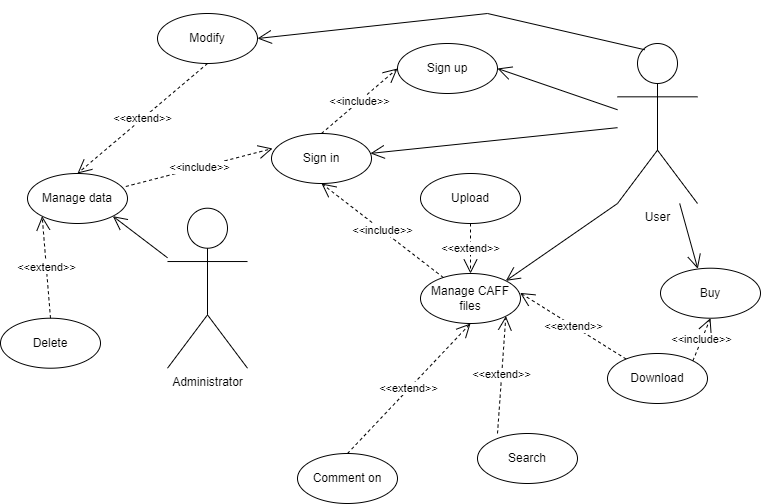

The diagram above was exported from draw.io. Its source (the exported page's mxGraphModel, read from the mxfile embedded in the PNG):
<mxGraphModel dx="780" dy="1112" grid="1" gridSize="10" guides="1" tooltips="1" connect="1" arrows="1" fold="1" page="1" pageScale="1" pageWidth="827" pageHeight="1169" math="0" shadow="0">
  <root>
    <mxCell id="0" />
    <mxCell id="1" parent="0" />
    <mxCell id="YWpdOQRzIDrdIGK1xvnb-1" value="&lt;div&gt;User&lt;/div&gt;" style="shape=umlActor;verticalLabelPosition=bottom;verticalAlign=top;html=1;" parent="1" vertex="1">
      <mxGeometry x="627" y="60.000000000000036" width="80" height="160" as="geometry" />
    </mxCell>
    <mxCell id="YWpdOQRzIDrdIGK1xvnb-2" value="&lt;div&gt;Sign up&lt;br&gt;&lt;/div&gt;" style="ellipse;whiteSpace=wrap;html=1;" parent="1" vertex="1">
      <mxGeometry x="407" y="60" width="100" height="50" as="geometry" />
    </mxCell>
    <mxCell id="YWpdOQRzIDrdIGK1xvnb-3" value="&lt;div&gt;Sign in&lt;/div&gt;" style="ellipse;whiteSpace=wrap;html=1;" parent="1" vertex="1">
      <mxGeometry x="281" y="149.99999999999997" width="100" height="50" as="geometry" />
    </mxCell>
    <mxCell id="YWpdOQRzIDrdIGK1xvnb-4" value="Manage CAFF files" style="ellipse;whiteSpace=wrap;html=1;" parent="1" vertex="1">
      <mxGeometry x="430" y="290" width="100" height="50" as="geometry" />
    </mxCell>
    <mxCell id="YWpdOQRzIDrdIGK1xvnb-5" value="&lt;div&gt;&amp;lt;&amp;lt;include&amp;gt;&amp;gt;&lt;/div&gt;" style="endArrow=open;endSize=12;dashed=1;html=1;rounded=0;entryX=0.5;entryY=1;entryDx=0;entryDy=0;" parent="1" source="YWpdOQRzIDrdIGK1xvnb-4" target="YWpdOQRzIDrdIGK1xvnb-3" edge="1">
      <mxGeometry width="160" relative="1" as="geometry">
        <mxPoint x="807" y="274.71000000000004" as="sourcePoint" />
        <mxPoint x="967" y="274.71000000000004" as="targetPoint" />
      </mxGeometry>
    </mxCell>
    <mxCell id="YWpdOQRzIDrdIGK1xvnb-6" value="&lt;div&gt;&amp;lt;&amp;lt;include&amp;gt;&amp;gt;&lt;/div&gt;" style="endArrow=open;endSize=12;dashed=1;html=1;rounded=0;exitX=0.5;exitY=0;exitDx=0;exitDy=0;entryX=0;entryY=0.5;entryDx=0;entryDy=0;" parent="1" source="YWpdOQRzIDrdIGK1xvnb-3" target="YWpdOQRzIDrdIGK1xvnb-2" edge="1">
      <mxGeometry width="160" relative="1" as="geometry">
        <mxPoint x="867" y="302.03" as="sourcePoint" />
        <mxPoint x="666.2021959937476" y="170.00305145328215" as="targetPoint" />
      </mxGeometry>
    </mxCell>
    <mxCell id="YWpdOQRzIDrdIGK1xvnb-8" value="" style="endArrow=open;endFill=1;endSize=12;html=1;rounded=0;" parent="1" source="YWpdOQRzIDrdIGK1xvnb-1" target="YWpdOQRzIDrdIGK1xvnb-3" edge="1">
      <mxGeometry width="160" relative="1" as="geometry">
        <mxPoint x="601.95" y="300.69999999999993" as="sourcePoint" />
        <mxPoint x="672.0477579165832" y="204.71209077392373" as="targetPoint" />
      </mxGeometry>
    </mxCell>
    <mxCell id="YWpdOQRzIDrdIGK1xvnb-10" value="Download" style="ellipse;whiteSpace=wrap;html=1;" parent="1" vertex="1">
      <mxGeometry x="617" y="370" width="100" height="50" as="geometry" />
    </mxCell>
    <mxCell id="YWpdOQRzIDrdIGK1xvnb-11" value="Search" style="ellipse;whiteSpace=wrap;html=1;" parent="1" vertex="1">
      <mxGeometry x="487" y="450" width="100" height="50" as="geometry" />
    </mxCell>
    <mxCell id="YWpdOQRzIDrdIGK1xvnb-12" value="Comment on" style="ellipse;whiteSpace=wrap;html=1;" parent="1" vertex="1">
      <mxGeometry x="307" y="469.9999999999999" width="100" height="50" as="geometry" />
    </mxCell>
    <mxCell id="YWpdOQRzIDrdIGK1xvnb-13" value="Upload" style="ellipse;whiteSpace=wrap;html=1;" parent="1" vertex="1">
      <mxGeometry x="430" y="190" width="100" height="50" as="geometry" />
    </mxCell>
    <mxCell id="YWpdOQRzIDrdIGK1xvnb-14" value="&lt;div&gt;&amp;lt;&amp;lt;extend&amp;gt;&amp;gt;&lt;/div&gt;" style="endArrow=open;endSize=12;dashed=1;html=1;rounded=0;exitX=0.5;exitY=1;exitDx=0;exitDy=0;" parent="1" source="YWpdOQRzIDrdIGK1xvnb-13" target="YWpdOQRzIDrdIGK1xvnb-4" edge="1">
      <mxGeometry width="160" relative="1" as="geometry">
        <mxPoint x="537" y="547.64" as="sourcePoint" />
        <mxPoint x="487" y="360" as="targetPoint" />
        <Array as="points" />
      </mxGeometry>
    </mxCell>
    <mxCell id="YWpdOQRzIDrdIGK1xvnb-18" value="&lt;div&gt;&amp;lt;&amp;lt;extend&amp;gt;&amp;gt;&lt;/div&gt;" style="endArrow=open;endSize=12;dashed=1;html=1;rounded=0;entryX=0.996;entryY=0.388;entryDx=0;entryDy=0;entryPerimeter=0;" parent="1" source="YWpdOQRzIDrdIGK1xvnb-10" target="YWpdOQRzIDrdIGK1xvnb-4" edge="1">
      <mxGeometry width="160" relative="1" as="geometry">
        <mxPoint x="556.6" y="567.99" as="sourcePoint" />
        <mxPoint x="477" y="637.64" as="targetPoint" />
        <Array as="points" />
      </mxGeometry>
    </mxCell>
    <mxCell id="YWpdOQRzIDrdIGK1xvnb-19" value="&lt;div&gt;&amp;lt;&amp;lt;extend&amp;gt;&amp;gt;&lt;/div&gt;" style="endArrow=open;endSize=12;dashed=1;html=1;rounded=0;entryX=1;entryY=1;entryDx=0;entryDy=0;exitX=0.2;exitY=0;exitDx=0;exitDy=0;exitPerimeter=0;" parent="1" source="YWpdOQRzIDrdIGK1xvnb-11" target="YWpdOQRzIDrdIGK1xvnb-4" edge="1">
      <mxGeometry width="160" relative="1" as="geometry">
        <mxPoint x="576.6" y="637.64" as="sourcePoint" />
        <mxPoint x="497" y="707.29" as="targetPoint" />
        <Array as="points" />
      </mxGeometry>
    </mxCell>
    <mxCell id="YWpdOQRzIDrdIGK1xvnb-20" value="&lt;div&gt;&amp;lt;&amp;lt;extend&amp;gt;&amp;gt;&lt;/div&gt;" style="endArrow=open;endSize=12;dashed=1;html=1;rounded=0;entryX=0.5;entryY=1;entryDx=0;entryDy=0;exitX=0.5;exitY=0;exitDx=0;exitDy=0;" parent="1" source="YWpdOQRzIDrdIGK1xvnb-12" target="YWpdOQRzIDrdIGK1xvnb-4" edge="1">
      <mxGeometry width="160" relative="1" as="geometry">
        <mxPoint x="460.6" y="652.6999999999999" as="sourcePoint" />
        <mxPoint x="381" y="722.35" as="targetPoint" />
        <Array as="points" />
      </mxGeometry>
    </mxCell>
    <mxCell id="YWpdOQRzIDrdIGK1xvnb-22" value="&lt;div&gt;Administrator&lt;/div&gt;" style="shape=umlActor;verticalLabelPosition=bottom;verticalAlign=top;html=1;" parent="1" vertex="1">
      <mxGeometry x="177" y="224.70999999999998" width="80" height="160" as="geometry" />
    </mxCell>
    <mxCell id="YWpdOQRzIDrdIGK1xvnb-25" value="Manage data" style="ellipse;whiteSpace=wrap;html=1;" parent="1" vertex="1">
      <mxGeometry x="37" y="190" width="100" height="50" as="geometry" />
    </mxCell>
    <mxCell id="YWpdOQRzIDrdIGK1xvnb-26" value="&lt;div&gt;&amp;lt;&amp;lt;include&amp;gt;&amp;gt;&lt;/div&gt;" style="endArrow=open;endSize=12;dashed=1;html=1;rounded=0;exitX=0.983;exitY=0.26;exitDx=0;exitDy=0;exitPerimeter=0;entryX=0.01;entryY=0.3;entryDx=0;entryDy=0;entryPerimeter=0;" parent="1" source="YWpdOQRzIDrdIGK1xvnb-25" target="YWpdOQRzIDrdIGK1xvnb-3" edge="1">
      <mxGeometry width="160" relative="1" as="geometry">
        <mxPoint x="231.66370345454584" y="159.9961260049143" as="sourcePoint" />
        <mxPoint x="277" y="130" as="targetPoint" />
        <Array as="points" />
      </mxGeometry>
    </mxCell>
    <mxCell id="YWpdOQRzIDrdIGK1xvnb-27" value="&lt;div&gt;Delete&lt;/div&gt;" style="ellipse;whiteSpace=wrap;html=1;" parent="1" vertex="1">
      <mxGeometry x="10" y="334.71" width="100" height="50" as="geometry" />
    </mxCell>
    <mxCell id="YWpdOQRzIDrdIGK1xvnb-28" value="Modify" style="ellipse;whiteSpace=wrap;html=1;" parent="1" vertex="1">
      <mxGeometry x="167" y="30" width="100" height="50" as="geometry" />
    </mxCell>
    <mxCell id="YWpdOQRzIDrdIGK1xvnb-31" value="&lt;div&gt;&amp;lt;&amp;lt;extend&amp;gt;&amp;gt;&lt;/div&gt;" style="endArrow=open;endSize=12;dashed=1;html=1;rounded=0;entryX=0.5;entryY=0;entryDx=0;entryDy=0;exitX=0.5;exitY=1;exitDx=0;exitDy=0;" parent="1" source="YWpdOQRzIDrdIGK1xvnb-28" target="YWpdOQRzIDrdIGK1xvnb-25" edge="1">
      <mxGeometry width="160" relative="1" as="geometry">
        <mxPoint x="-13" y="207.36000000000004" as="sourcePoint" />
        <mxPoint x="-13" y="122.65" as="targetPoint" />
        <Array as="points" />
      </mxGeometry>
    </mxCell>
    <mxCell id="YWpdOQRzIDrdIGK1xvnb-32" value="&lt;div&gt;&amp;lt;&amp;lt;extend&amp;gt;&amp;gt;&lt;/div&gt;" style="endArrow=open;endSize=12;dashed=1;html=1;rounded=0;entryX=0;entryY=1;entryDx=0;entryDy=0;exitX=0.5;exitY=0;exitDx=0;exitDy=0;" parent="1" source="YWpdOQRzIDrdIGK1xvnb-27" target="YWpdOQRzIDrdIGK1xvnb-25" edge="1">
      <mxGeometry width="160" relative="1" as="geometry">
        <mxPoint x="97" y="90" as="sourcePoint" />
        <mxPoint x="97" y="315.29" as="targetPoint" />
        <Array as="points" />
      </mxGeometry>
    </mxCell>
    <mxCell id="YWpdOQRzIDrdIGK1xvnb-33" value="" style="endArrow=open;endFill=1;endSize=12;html=1;rounded=0;entryX=1;entryY=1;entryDx=0;entryDy=0;" parent="1" source="YWpdOQRzIDrdIGK1xvnb-22" target="YWpdOQRzIDrdIGK1xvnb-25" edge="1">
      <mxGeometry width="160" relative="1" as="geometry">
        <mxPoint x="397" y="330" as="sourcePoint" />
        <mxPoint x="557" y="330" as="targetPoint" />
      </mxGeometry>
    </mxCell>
    <mxCell id="r08Laz8n-ARILylnViwX-2" value="&lt;div&gt;Buy&lt;/div&gt;" style="ellipse;whiteSpace=wrap;html=1;" parent="1" vertex="1">
      <mxGeometry x="670" y="284.71" width="100" height="50" as="geometry" />
    </mxCell>
    <mxCell id="r08Laz8n-ARILylnViwX-4" value="&lt;div&gt;&amp;lt;&amp;lt;include&amp;gt;&amp;gt;&lt;/div&gt;" style="endArrow=open;endSize=12;dashed=1;html=1;rounded=0;entryX=0.5;entryY=1;entryDx=0;entryDy=0;exitX=1;exitY=0;exitDx=0;exitDy=0;" parent="1" source="YWpdOQRzIDrdIGK1xvnb-10" target="r08Laz8n-ARILylnViwX-2" edge="1">
      <mxGeometry width="160" relative="1" as="geometry">
        <mxPoint x="541.1360309570193" y="572.4196421065907" as="sourcePoint" />
        <mxPoint x="486.5999999999999" y="617.04" as="targetPoint" />
        <Array as="points" />
      </mxGeometry>
    </mxCell>
    <mxCell id="r08Laz8n-ARILylnViwX-6" value="" style="endArrow=open;endFill=1;endSize=12;html=1;rounded=0;entryX=1;entryY=0.5;entryDx=0;entryDy=0;" parent="1" source="YWpdOQRzIDrdIGK1xvnb-1" target="YWpdOQRzIDrdIGK1xvnb-2" edge="1">
      <mxGeometry width="160" relative="1" as="geometry">
        <mxPoint x="597" y="110" as="sourcePoint" />
        <mxPoint x="397.0432322814572" y="60.00098200841629" as="targetPoint" />
      </mxGeometry>
    </mxCell>
    <mxCell id="r08Laz8n-ARILylnViwX-7" value="" style="endArrow=open;endFill=1;endSize=12;html=1;rounded=0;exitX=0.341;exitY=0.039;exitDx=0;exitDy=0;exitPerimeter=0;entryX=1;entryY=0.5;entryDx=0;entryDy=0;" parent="1" source="YWpdOQRzIDrdIGK1xvnb-1" target="YWpdOQRzIDrdIGK1xvnb-28" edge="1">
      <mxGeometry width="160" relative="1" as="geometry">
        <mxPoint x="567" y="20.000301182618102" as="sourcePoint" />
        <mxPoint x="340.1208149466413" y="41.782411249414224" as="targetPoint" />
        <Array as="points">
          <mxPoint x="497" y="30" />
        </Array>
      </mxGeometry>
    </mxCell>
    <mxCell id="r08Laz8n-ARILylnViwX-8" value="" style="endArrow=open;endFill=1;endSize=12;html=1;rounded=0;entryX=0.373;entryY=0.012;entryDx=0;entryDy=0;entryPerimeter=0;" parent="1" source="YWpdOQRzIDrdIGK1xvnb-1" target="r08Laz8n-ARILylnViwX-2" edge="1">
      <mxGeometry width="160" relative="1" as="geometry">
        <mxPoint x="927" y="191.25000000000023" as="sourcePoint" />
        <mxPoint x="806.9999999999966" y="150" as="targetPoint" />
      </mxGeometry>
    </mxCell>
    <mxCell id="doSAbsVFm-lgEYkzedhi-2" value="" style="endArrow=open;endFill=1;endSize=12;html=1;rounded=0;entryX=1;entryY=0;entryDx=0;entryDy=0;exitX=0;exitY=1;exitDx=0;exitDy=0;exitPerimeter=0;" edge="1" parent="1" source="YWpdOQRzIDrdIGK1xvnb-1" target="YWpdOQRzIDrdIGK1xvnb-4">
      <mxGeometry width="160" relative="1" as="geometry">
        <mxPoint x="637" y="136.25" as="sourcePoint" />
        <mxPoint x="517" y="95" as="targetPoint" />
      </mxGeometry>
    </mxCell>
  </root>
</mxGraphModel>